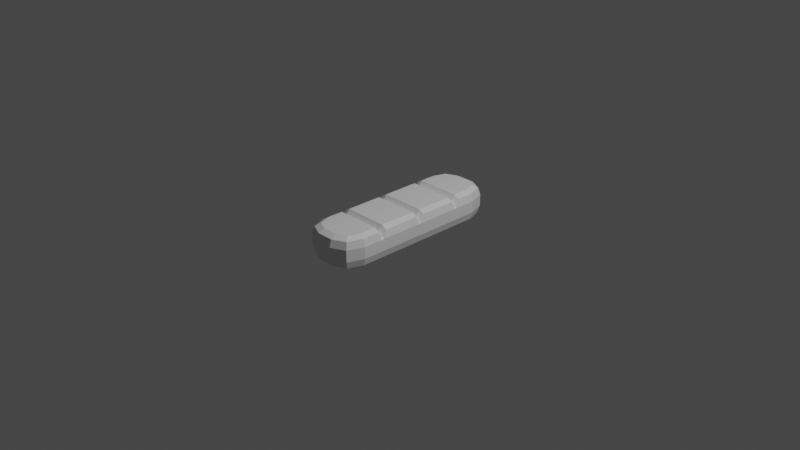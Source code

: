 # Source: xanax.blend  (saved by Blender 3.2.14; exported with 4.5.12 LTS)
import bpy
from mathutils import Matrix  # noqa: F401  (used for matrix-valued properties, if any)

bpy.ops.wm.read_factory_settings(use_empty=True)
scene = bpy.context.scene
scene.name = 'Scene'

# ---- collections
col_collection = bpy.data.collections.new('Collection'); scene.collection.children.link(col_collection)

# ---- materials (node trees are filled in below, after node groups)
mat_xanax = bpy.data.materials.new('xanax')
mat_xanax.use_backface_culling = True
mat_xanax.use_transparent_shadow = False

# ---- material node trees
mat_xanax.use_nodes = True; mat_xanax.node_tree.nodes.clear()
_N = mat_xanax.node_tree.nodes; _L = mat_xanax.node_tree.links
n0 = _N.new('ShaderNodeBsdfPrincipled'); n0.name = 'Principled BSDF'; n0.location = (10, 300)
n0.distribution = 'GGX'
n0.subsurface_method = 'RANDOM_WALK_SKIN'
n0.inputs[3].default_value = 1.45
n0.inputs[27].default_value = (0.0, 0.0, 0.0, 1.0)
n0.inputs[28].default_value = 1.0
n1 = _N.new('ShaderNodeOutputMaterial'); n1.name = 'Material Output'; n1.location = (300, 300)
_L.new(n0.outputs[0], n1.inputs[0])
n1.is_active_output = True

# ---- world
world_world = bpy.data.worlds.new('World'); scene.world = world_world
world_world.use_nodes = True; world_world.node_tree.nodes.clear()
_N = world_world.node_tree.nodes; _L = world_world.node_tree.links
n0 = _N.new('ShaderNodeOutputWorld'); n0.name = 'World Output'; n0.location = (300, 300)
n1 = _N.new('ShaderNodeBackground'); n1.name = 'Background'; n1.location = (10, 300)
n1.inputs[0].default_value = (0.05088, 0.05088, 0.05088, 1.0)
_L.new(n1.outputs[0], n0.inputs[0])
n0.is_active_output = True
world_world.color = (0.05088, 0.05088, 0.05088)
world_world.use_sun_shadow = False
world_world.sun_shadow_jitter_overblur = 0.0

# ---- cameras
cam_camera = bpy.data.cameras.new('Camera')
cam_camera.clip_end = 100.0
cam_camera.ortho_scale = 7.314

# ---- lights
light_light = bpy.data.lights.new('Light', 'POINT')
light_light.transmission_factor = 0.0
light_light.energy = 1000.0
light_light.shadow_soft_size = 0.1
light_light.shadow_maximum_resolution = 0.006
light_light.use_absolute_resolution = True

# ---- meshes
me_cube_001 = bpy.data.meshes.new('Cube.001')
me_cube_001.from_pydata([(-0.2417, 0.5, -0.1747), (-0.3191, 0.5, -0.06353), (-0.2965, 0.5, -0.1421), (-0.2417, 0.0, -0.1747), (-0.3191, 0.0, -0.06353), (-0.2965, 0.0, -0.1421), (-0.2417, -0.5, -0.1747), (-0.3191, -0.5, -0.06353), (-0.2965, -0.5, -0.1421), (-0.2417, -0.5, 0.1147), (-0.3191, -0.5, 0.06353), (-0.2965, -0.5, 0.08214), (-0.2417, 0.0, 0.1147), (-0.3191, 0.0, 0.06353), (-0.2965, 0.0, 0.08214), (-0.2417, 0.5, 0.1147), (-0.3191, 0.5, 0.06353), (-0.2965, 0.5, 0.08214), (0.2417, -0.5, -0.1747), (0.3191, -0.5, -0.06353), (0.2965, -0.5, -0.1421), (0.2417, 0.0, -0.1747), (0.3191, 0.0, -0.06353), (0.2965, 0.0, -0.1421), (0.2417, 0.5, -0.1747), (0.3191, 0.5, -0.06353), (0.2965, 0.5, -0.1421), (0.2417, 0.5, 0.1147), (0.3191, 0.5, 0.06353), (0.2965, 0.5, 0.08214), (0.2417, 0.0, 0.1147), (0.3191, 0.0, 0.06353), (0.2965, 0.0, 0.08214), (0.2417, -0.5, 0.1147), (0.3191, -0.5, 0.06353), (0.2965, -0.5, 0.08214), (-0.2417, 0.55, 0.1747), (-0.3191, 0.55, 0.06353), (-0.2965, 0.55, 0.1421), (0.2417, 0.55, -0.1747), (0.3191, 0.55, -0.06353), (0.2965, 0.55, -0.1421), (-0.3191, 0.55, -0.06353), (-0.2417, 0.55, -0.1747), (-0.2965, 0.55, -0.1421), (0.3191, 0.55, 0.06353), (0.2417, 0.55, 0.1747), (0.2965, 0.55, 0.1421), (-0.2417, 0.45, -0.1747), (-0.3191, 0.45, -0.06353), (-0.2965, 0.45, -0.1421), (-0.3191, 0.45, 0.06353), (-0.2417, 0.45, 0.1747), (-0.2965, 0.45, 0.1421), (0.3191, 0.45, -0.06353), (0.2417, 0.45, -0.1747), (0.2965, 0.45, -0.1421), (0.2417, 0.45, 0.1747), (0.3191, 0.45, 0.06353), (0.2965, 0.45, 0.1421), (-0.3191, 0.045, -0.06353), (-0.2417, 0.045, -0.1747), (-0.2965, 0.045, -0.1421), (0.3191, 0.045, 0.06353), (0.2417, 0.045, 0.1747), (0.2965, 0.045, 0.1421), (-0.3191, 0.045, 0.06353), (-0.2417, 0.045, 0.1747), (-0.2965, 0.045, 0.1421), (0.3191, 0.045, -0.06353), (0.2417, 0.045, -0.1747), (0.2965, 0.045, -0.1421), (-0.2417, -0.05, -0.1747), (-0.3191, -0.05, -0.06353), (-0.2965, -0.05, -0.1421), (-0.3191, -0.05, 0.06353), (-0.2417, -0.05, 0.1747), (-0.2965, -0.05, 0.1421), (0.3191, -0.05, -0.06353), (0.2417, -0.05, -0.1747), (0.2965, -0.05, -0.1421), (0.2417, -0.05, 0.1747), (0.3191, -0.05, 0.06353), (0.2965, -0.05, 0.1421), (-0.3191, -0.455, -0.06353), (-0.2417, -0.455, -0.1747), (-0.2965, -0.455, -0.1421), (0.3191, -0.455, 0.06353), (0.2417, -0.455, 0.1747), (0.2965, -0.455, 0.1421), (-0.3191, -0.455, 0.06353), (-0.2417, -0.455, 0.1747), (-0.2965, -0.455, 0.1421), (0.3191, -0.455, -0.06353), (0.2417, -0.455, -0.1747), (0.2965, -0.455, -0.1421), (-0.2417, -0.55, -0.1747), (-0.3191, -0.55, -0.06353), (-0.2965, -0.55, -0.1421), (0.2417, -0.55, 0.1747), (0.3191, -0.55, 0.06353), (0.2965, -0.55, 0.1421), (-0.3191, -0.55, 0.06353), (-0.2417, -0.55, 0.1747), (-0.2965, -0.55, 0.1421), (0.3191, -0.55, -0.06353), (0.2417, -0.55, -0.1747), (0.2965, -0.55, -0.1421), (-0.08195, -0.9114, -0.1747), (-0.09734, -1.0, -0.06353), (-0.09283, -0.9741, -0.1421), (-0.2417, -0.7285, -0.1747), (-0.3191, -0.7461, -0.06353), (-0.2965, -0.741, -0.1421), (-0.1949, -0.8579, -0.1747), (-0.2542, -0.9256, -0.06353), (-0.2368, -0.9058, -0.1421), (-0.2417, -0.7285, 0.1747), (-0.3191, -0.7461, 0.06353), (-0.2965, -0.741, 0.1421), (-0.08195, -0.9114, 0.1747), (-0.09734, -1.0, 0.06353), (-0.09283, -0.9741, 0.1421), (-0.1949, -0.8579, 0.1747), (-0.2542, -0.9256, 0.06353), (-0.2368, -0.9058, 0.1421), (-0.2417, 0.7285, -0.1747), (-0.3191, 0.7461, -0.06353), (-0.2965, 0.741, -0.1421), (-0.08195, 0.9114, -0.1747), (-0.09734, 1.0, -0.06353), (-0.09283, 0.9741, -0.1421), (-0.1949, 0.8579, -0.1747), (-0.2542, 0.9256, -0.06353), (-0.2368, 0.9058, -0.1421), (-0.08195, 0.9114, 0.1747), (-0.09734, 1.0, 0.06353), (-0.09283, 0.9741, 0.1421), (-0.2417, 0.7285, 0.1747), (-0.3191, 0.7461, 0.06353), (-0.2965, 0.741, 0.1421), (-0.1949, 0.8579, 0.1747), (-0.2542, 0.9256, 0.06353), (-0.2368, 0.9058, 0.1421), (0.2417, -0.7285, -0.1747), (0.3191, -0.7461, -0.06353), (0.2965, -0.741, -0.1421), (0.08195, -0.9114, -0.1747), (0.09734, -1.0, -0.06353), (0.09283, -0.9741, -0.1421), (0.1949, -0.8579, -0.1747), (0.2542, -0.9256, -0.06353), (0.2368, -0.9058, -0.1421), (0.08195, -0.9114, 0.1747), (0.09734, -1.0, 0.06353), (0.09283, -0.9741, 0.1421), (0.2417, -0.7285, 0.1747), (0.3191, -0.7461, 0.06353), (0.2965, -0.741, 0.1421), (0.1949, -0.8579, 0.1747), (0.2542, -0.9256, 0.06353), (0.2368, -0.9058, 0.1421), (0.08195, 0.9114, -0.1747), (0.09734, 1.0, -0.06353), (0.09283, 0.9741, -0.1421), (0.2417, 0.7285, -0.1747), (0.3191, 0.7461, -0.06353), (0.2965, 0.741, -0.1421), (0.1949, 0.8579, -0.1747), (0.2542, 0.9256, -0.06353), (0.2368, 0.9058, -0.1421), (0.2417, 0.7285, 0.1747), (0.3191, 0.7461, 0.06353), (0.2965, 0.741, 0.1421), (0.08195, 0.9114, 0.1747), (0.09734, 1.0, 0.06353), (0.09283, 0.9741, 0.1421), (0.1949, 0.8579, 0.1747), (0.2542, 0.9256, 0.06353), (0.2368, 0.9058, 0.1421)], [], [(42, 37, 139, 127), (60, 66, 51, 49), (126, 132, 129, 162, 168, 165, 39, 43), (99, 103, 117, 123, 120, 153, 159, 156), (105, 100, 157, 145), (160, 151, 145, 157), (19, 34, 100, 105), (27, 15, 52, 57), (30, 12, 76, 81), (0, 24, 55, 48), (3, 21, 79, 72), (6, 18, 106, 96), (171, 177, 174, 135, 141, 138, 36, 46), (25, 28, 58, 54), (22, 31, 82, 78), (85, 94, 18, 6), (61, 70, 21, 3), (43, 39, 24, 0), (166, 172, 45, 40), (109, 121, 124, 115), (49, 51, 16, 1), (48, 55, 70, 61), (40, 45, 28, 25), (4, 13, 66, 60), (46, 36, 15, 27), (73, 75, 13, 4), (84, 90, 75, 73), (57, 52, 67, 64), (54, 58, 63, 69), (72, 79, 94, 85), (69, 63, 31, 22), (7, 10, 90, 84), (64, 67, 12, 30), (97, 102, 10, 7), (112, 118, 102, 97), (81, 76, 91, 88), (78, 82, 87, 93), (115, 124, 118, 112), (88, 91, 9, 33), (33, 9, 103, 99), (93, 87, 34, 19), (148, 154, 121, 109), (142, 133, 127, 139), (130, 136, 175, 163), (136, 130, 133, 142), (172, 166, 169, 178), (178, 169, 163, 175), (154, 148, 151, 160), (96, 106, 144, 150, 147, 108, 114, 111), (43, 0, 2, 44), (44, 2, 1, 42), (61, 3, 5, 62), (62, 5, 4, 60), (85, 6, 8, 86), (86, 8, 7, 84), (103, 9, 11, 104), (104, 11, 10, 102), (76, 12, 14, 77), (77, 14, 13, 75), (52, 15, 17, 53), (53, 17, 16, 51), (106, 18, 20, 107), (107, 20, 19, 105), (79, 21, 23, 80), (80, 23, 22, 78), (55, 24, 26, 56), (56, 26, 25, 54), (46, 27, 29, 47), (47, 29, 28, 45), (64, 30, 32, 65), (65, 32, 31, 63), (88, 33, 35, 89), (89, 35, 34, 87), (15, 36, 38, 17), (17, 38, 37, 16), (24, 39, 41, 26), (26, 41, 40, 25), (0, 48, 50, 2), (2, 50, 49, 1), (67, 52, 53, 68), (68, 53, 51, 66), (70, 55, 56, 71), (71, 56, 54, 69), (27, 57, 59, 29), (29, 59, 58, 28), (48, 61, 62, 50), (50, 62, 60, 49), (57, 64, 65, 59), (59, 65, 63, 58), (12, 67, 68, 14), (14, 68, 66, 13), (21, 70, 71, 23), (23, 71, 69, 22), (3, 72, 74, 5), (5, 74, 73, 4), (91, 76, 77, 92), (92, 77, 75, 90), (94, 79, 80, 95), (95, 80, 78, 93), (30, 81, 83, 32), (32, 83, 82, 31), (72, 85, 86, 74), (74, 86, 84, 73), (81, 88, 89, 83), (83, 89, 87, 82), (9, 91, 92, 11), (11, 92, 90, 10), (18, 94, 95, 20), (20, 95, 93, 19), (6, 96, 98, 8), (8, 98, 97, 7), (33, 99, 101, 35), (35, 101, 100, 34), (114, 108, 110, 116), (116, 110, 109, 115), (120, 123, 125, 122), (122, 125, 124, 121), (111, 114, 116, 113), (113, 116, 115, 112), (123, 117, 119, 125), (125, 119, 118, 124), (141, 135, 137, 143), (143, 137, 136, 142), (129, 132, 134, 131), (131, 134, 133, 130), (138, 141, 143, 140), (140, 143, 142, 139), (132, 126, 128, 134), (134, 128, 127, 133), (177, 171, 173, 179), (179, 173, 172, 178), (165, 168, 170, 167), (167, 170, 169, 166), (174, 177, 179, 176), (176, 179, 178, 175), (168, 162, 164, 170), (170, 164, 163, 169), (159, 153, 155, 161), (161, 155, 154, 160), (147, 150, 152, 149), (149, 152, 151, 148), (156, 159, 161, 158), (158, 161, 160, 157), (150, 144, 146, 152), (152, 146, 145, 151), (96, 111, 113, 98), (98, 113, 112, 97), (117, 103, 104, 119), (119, 104, 102, 118), (108, 147, 149, 110), (110, 149, 148, 109), (153, 120, 122, 155), (155, 122, 121, 154), (105, 145, 146, 107), (107, 146, 144, 106), (157, 100, 101, 158), (158, 101, 99, 156), (162, 129, 131, 164), (164, 131, 130, 163), (135, 174, 176, 137), (137, 176, 175, 136), (42, 127, 128, 44), (44, 128, 126, 43), (166, 40, 41, 167), (167, 41, 39, 165), (36, 138, 140, 38), (38, 140, 139, 37), (45, 172, 173, 47), (47, 173, 171, 46), (1, 16, 37, 42)])
_uv = me_cube_001.uv_layers.new(name='UVMap')
_uv.uv.foreach_set('vector', [0.4545, 0.1937, 0.5455, 0.1937, 0.5455, 0.2183, 0.4545, 0.2183, 0.4545, 0.1306, 0.5455, 0.1306, 0.5455, 0.1813, 0.4545, 0.1813, 0.1553, 0.5339, 0.1736, 0.5178, 0.2179, 0.5111, 0.2821, 0.5111, 0.3264, 0.5178, 0.3447, 0.5339, 0.3447, 0.5562, 0.1553, 0.5563, 0.6553, 0.6938, 0.8447, 0.6938, 0.8447, 0.7161, 0.8264, 0.7322, 0.7821, 0.7389, 0.7179, 0.7389, 0.6736, 0.7322, 0.6553, 0.7161, 0.4545, 0.6938, 0.5455, 0.6938, 0.5455, 0.7183, 0.4545, 0.7183, 0.5455, 0.75, 0.4545, 0.75, 0.4545, 0.7183, 0.5455, 0.7183, 0.4545, 0.6875, 0.5455, 0.6875, 0.5455, 0.6938, 0.4545, 0.6938, 0.6553, 0.5625, 0.8447, 0.5625, 0.8447, 0.5688, 0.6553, 0.5688, 0.6553, 0.625, 0.8447, 0.625, 0.8447, 0.6313, 0.6553, 0.6313, 0.1553, 0.5625, 0.3447, 0.5625, 0.3447, 0.5688, 0.1553, 0.5688, 0.1553, 0.625, 0.3447, 0.625, 0.3447, 0.6313, 0.1553, 0.6313, 0.1553, 0.6875, 0.3447, 0.6875, 0.3447, 0.6938, 0.1553, 0.6938, 0.6553, 0.5339, 0.6736, 0.5178, 0.7179, 0.5111, 0.7821, 0.5111, 0.8264, 0.5178, 0.8447, 0.5339, 0.8447, 0.5563, 0.6553, 0.5562, 0.4545, 0.5625, 0.5455, 0.5625, 0.5455, 0.5688, 0.4545, 0.5688, 0.4545, 0.625, 0.5455, 0.625, 0.5455, 0.6313, 0.4545, 0.6313, 0.1553, 0.6819, 0.3447, 0.6819, 0.3447, 0.6875, 0.1553, 0.6875, 0.1553, 0.6194, 0.3447, 0.6194, 0.3447, 0.625, 0.1553, 0.625, 0.1553, 0.5563, 0.3447, 0.5562, 0.3447, 0.5625, 0.1553, 0.5625, 0.4545, 0.5317, 0.5455, 0.5317, 0.5455, 0.5562, 0.4545, 0.5562, 0.4545, 0.9131, 0.5455, 0.9131, 0.5455, 1.0, 0.4545, 1.0, 0.4545, 0.1813, 0.5455, 0.1813, 0.5455, 0.1875, 0.4545, 0.1875, 0.1553, 0.5688, 0.3447, 0.5688, 0.3447, 0.6194, 0.1553, 0.6194, 0.4545, 0.5562, 0.5455, 0.5562, 0.5455, 0.5625, 0.4545, 0.5625, 0.4545, 0.125, 0.5455, 0.125, 0.5455, 0.1306, 0.4545, 0.1306, 0.6553, 0.5562, 0.8447, 0.5563, 0.8447, 0.5625, 0.6553, 0.5625, 0.4545, 0.1187, 0.5455, 0.1187, 0.5455, 0.125, 0.4545, 0.125, 0.4545, 0.06812, 0.5455, 0.06812, 0.5455, 0.1188, 0.4545, 0.1187, 0.6553, 0.5688, 0.8447, 0.5688, 0.8447, 0.6194, 0.6553, 0.6194, 0.4545, 0.5688, 0.5455, 0.5688, 0.5455, 0.6194, 0.4545, 0.6194, 0.1553, 0.6313, 0.3447, 0.6313, 0.3447, 0.6819, 0.1553, 0.6819, 0.4545, 0.6194, 0.5455, 0.6194, 0.5455, 0.625, 0.4545, 0.625, 0.4545, 0.0625, 0.5455, 0.0625, 0.5455, 0.06812, 0.4545, 0.06812, 0.6553, 0.6194, 0.8447, 0.6194, 0.8447, 0.625, 0.6553, 0.625, 0.4545, 0.05625, 0.5455, 0.05625, 0.5455, 0.0625, 0.4545, 0.0625, 0.4545, 0.03173, 0.5455, 0.03173, 0.5455, 0.05625, 0.4545, 0.05625, 0.6553, 0.6313, 0.8447, 0.6313, 0.8447, 0.6819, 0.6553, 0.6819, 0.4545, 0.6313, 0.5455, 0.6313, 0.5455, 0.6819, 0.4545, 0.6819, 0.4545, 0.0, 0.5455, 0.0, 0.5455, 0.03173, 0.4545, 0.03173, 0.6553, 0.6819, 0.8447, 0.6819, 0.8447, 0.6875, 0.6553, 0.6875, 0.6553, 0.6875, 0.8447, 0.6875, 0.8447, 0.6938, 0.6553, 0.6938, 0.4545, 0.6819, 0.5455, 0.6819, 0.5455, 0.6875, 0.4545, 0.6875, 0.4545, 0.8369, 0.5455, 0.8369, 0.5455, 0.9131, 0.4545, 0.9131, 0.5455, 0.25, 0.4545, 0.25, 0.4545, 0.2183, 0.5455, 0.2183, 0.4545, 0.3369, 0.5455, 0.3369, 0.5455, 0.4131, 0.4545, 0.4131, 0.5455, 0.3369, 0.4545, 0.3369, 0.4545, 0.25, 0.5455, 0.25, 0.5455, 0.5317, 0.4545, 0.5317, 0.4545, 0.5, 0.5455, 0.5, 0.5455, 0.5, 0.4545, 0.5, 0.4545, 0.4131, 0.5455, 0.4131, 0.5455, 0.8369, 0.4545, 0.8369, 0.4545, 0.75, 0.5455, 0.75, 0.1553, 0.6938, 0.3447, 0.6938, 0.3447, 0.7161, 0.3264, 0.7322, 0.2821, 0.7389, 0.2179, 0.7389, 0.1736, 0.7322, 0.1553, 0.7161, 0.1553, 0.5563, 0.1553, 0.5625, 0.125, 0.5625, 0.125, 0.5563, 0.375, 0.1937, 0.375, 0.1875, 0.4545, 0.1875, 0.4545, 0.1937, 0.1553, 0.6194, 0.1553, 0.625, 0.125, 0.625, 0.125, 0.6194, 0.375, 0.1306, 0.375, 0.125, 0.4545, 0.125, 0.4545, 0.1306, 0.1553, 0.6819, 0.1553, 0.6875, 0.125, 0.6875, 0.125, 0.6819, 0.375, 0.06812, 0.375, 0.0625, 0.4545, 0.0625, 0.4545, 0.06812, 0.8447, 0.6938, 0.8447, 0.6875, 0.875, 0.6875, 0.875, 0.6938, 0.625, 0.05625, 0.625, 0.0625, 0.5455, 0.0625, 0.5455, 0.05625, 0.8447, 0.6313, 0.8447, 0.625, 0.875, 0.625, 0.875, 0.6313, 0.625, 0.1187, 0.625, 0.125, 0.5455, 0.125, 0.5455, 0.1187, 0.8447, 0.5688, 0.8447, 0.5625, 0.875, 0.5625, 0.875, 0.5688, 0.625, 0.1813, 0.625, 0.1875, 0.5455, 0.1875, 0.5455, 0.1813, 0.3447, 0.6938, 0.3447, 0.6875, 0.375, 0.6875, 0.375, 0.6938, 0.375, 0.6938, 0.375, 0.6875, 0.4545, 0.6875, 0.4545, 0.6938, 0.3447, 0.6313, 0.3447, 0.625, 0.375, 0.625, 0.375, 0.6313, 0.375, 0.6313, 0.375, 0.625, 0.4545, 0.625, 0.4545, 0.6313, 0.3447, 0.5688, 0.3447, 0.5625, 0.375, 0.5625, 0.375, 0.5688, 0.375, 0.5688, 0.375, 0.5625, 0.4545, 0.5625, 0.4545, 0.5688, 0.6553, 0.5562, 0.6553, 0.5625, 0.625, 0.5625, 0.625, 0.5562, 0.625, 0.5562, 0.625, 0.5625, 0.5455, 0.5625, 0.5455, 0.5562, 0.6553, 0.6194, 0.6553, 0.625, 0.625, 0.625, 0.625, 0.6194, 0.625, 0.6194, 0.625, 0.625, 0.5455, 0.625, 0.5455, 0.6194, 0.6553, 0.6819, 0.6553, 0.6875, 0.625, 0.6875, 0.625, 0.6819, 0.625, 0.6819, 0.625, 0.6875, 0.5455, 0.6875, 0.5455, 0.6819, 0.8447, 0.5625, 0.8447, 0.5563, 0.875, 0.5563, 0.875, 0.5625, 0.625, 0.1875, 0.625, 0.1937, 0.5455, 0.1937, 0.5455, 0.1875, 0.3447, 0.5625, 0.3447, 0.5562, 0.375, 0.5562, 0.375, 0.5625, 0.375, 0.5625, 0.375, 0.5562, 0.4545, 0.5562, 0.4545, 0.5625, 0.1553, 0.5625, 0.1553, 0.5688, 0.125, 0.5688, 0.125, 0.5625, 0.375, 0.1875, 0.375, 0.1813, 0.4545, 0.1813, 0.4545, 0.1875, 0.8447, 0.6194, 0.8447, 0.5688, 0.875, 0.5688, 0.875, 0.6194, 0.625, 0.1306, 0.625, 0.1813, 0.5455, 0.1813, 0.5455, 0.1306, 0.3447, 0.6194, 0.3447, 0.5688, 0.375, 0.5688, 0.375, 0.6194, 0.375, 0.6194, 0.375, 0.5688, 0.4545, 0.5688, 0.4545, 0.6194, 0.6553, 0.5625, 0.6553, 0.5688, 0.625, 0.5688, 0.625, 0.5625, 0.625, 0.5625, 0.625, 0.5688, 0.5455, 0.5688, 0.5455, 0.5625, 0.1553, 0.5688, 0.1553, 0.6194, 0.125, 0.6194, 0.125, 0.5688, 0.375, 0.1813, 0.375, 0.1306, 0.4545, 0.1306, 0.4545, 0.1813, 0.6553, 0.5688, 0.6553, 0.6194, 0.625, 0.6194, 0.625, 0.5688, 0.625, 0.5688, 0.625, 0.6194, 0.5455, 0.6194, 0.5455, 0.5688, 0.8447, 0.625, 0.8447, 0.6194, 0.875, 0.6194, 0.875, 0.625, 0.625, 0.125, 0.625, 0.1306, 0.5455, 0.1306, 0.5455, 0.125, 0.3447, 0.625, 0.3447, 0.6194, 0.375, 0.6194, 0.375, 0.625, 0.375, 0.625, 0.375, 0.6194, 0.4545, 0.6194, 0.4545, 0.625, 0.1553, 0.625, 0.1553, 0.6313, 0.125, 0.6313, 0.125, 0.625, 0.375, 0.125, 0.375, 0.1187, 0.4545, 0.1187, 0.4545, 0.125, 0.8447, 0.6819, 0.8447, 0.6313, 0.875, 0.6313, 0.875, 0.6819, 0.625, 0.06813, 0.625, 0.1187, 0.5455, 0.1188, 0.5455, 0.06812, 0.3447, 0.6819, 0.3447, 0.6313, 0.375, 0.6313, 0.375, 0.6819, 0.375, 0.6819, 0.375, 0.6313, 0.4545, 0.6313, 0.4545, 0.6819, 0.6553, 0.625, 0.6553, 0.6313, 0.625, 0.6313, 0.625, 0.625, 0.625, 0.625, 0.625, 0.6313, 0.5455, 0.6313, 0.5455, 0.625, 0.1553, 0.6313, 0.1553, 0.6819, 0.125, 0.6819, 0.125, 0.6313, 0.375, 0.1187, 0.375, 0.06812, 0.4545, 0.06812, 0.4545, 0.1187, 0.6553, 0.6313, 0.6553, 0.6819, 0.625, 0.6819, 0.625, 0.6313, 0.625, 0.6313, 0.625, 0.6819, 0.5455, 0.6819, 0.5455, 0.6313, 0.8447, 0.6875, 0.8447, 0.6819, 0.875, 0.6819, 0.875, 0.6875, 0.625, 0.0625, 0.625, 0.06813, 0.5455, 0.06812, 0.5455, 0.0625, 0.3447, 0.6875, 0.3447, 0.6819, 0.375, 0.6819, 0.375, 0.6875, 0.375, 0.6875, 0.375, 0.6819, 0.4545, 0.6819, 0.4545, 0.6875, 0.1553, 0.6875, 0.1553, 0.6938, 0.125, 0.6938, 0.125, 0.6875, 0.375, 0.0625, 0.375, 0.05625, 0.4545, 0.05625, 0.4545, 0.0625, 0.6553, 0.6875, 0.6553, 0.6938, 0.625, 0.6938, 0.625, 0.6875, 0.625, 0.6875, 0.625, 0.6938, 0.5455, 0.6938, 0.5455, 0.6875, 0.1736, 0.7322, 0.2179, 0.7389, 0.2102, 0.7498, 0.1538, 0.7412, 0.375, 0.9952, 0.375, 0.9154, 0.4545, 0.9131, 0.4545, 1.0, 0.7821, 0.7389, 0.8264, 0.7322, 0.8462, 0.7412, 0.7898, 0.7498, 0.625, 0.9154, 0.625, 0.9952, 0.5455, 1.0, 0.5455, 0.9131, 0.1553, 0.7161, 0.1736, 0.7322, 0.149, 0.7395, 0.1257, 0.7189, 0.375, 0.03089, 0.375, 0.001755, 0.4545, 0.0, 0.4545, 0.03173, 0.8264, 0.7322, 0.8447, 0.7161, 0.8743, 0.7189, 0.851, 0.7395, 0.625, 0.001755, 0.625, 0.03089, 0.5455, 0.03173, 0.5455, 0.0, 0.8264, 0.5178, 0.7821, 0.5111, 0.7898, 0.5002, 0.8462, 0.5088, 0.625, 0.2548, 0.625, 0.3346, 0.5455, 0.3369, 0.5455, 0.25, 0.2179, 0.5111, 0.1736, 0.5178, 0.1538, 0.5088, 0.2102, 0.5002, 0.375, 0.3346, 0.375, 0.2548, 0.4545, 0.25, 0.4545, 0.3369, 0.8447, 0.5339, 0.8264, 0.5178, 0.851, 0.5105, 0.8743, 0.5311, 0.625, 0.2191, 0.625, 0.2482, 0.5455, 0.25, 0.5455, 0.2183, 0.1736, 0.5178, 0.1553, 0.5339, 0.1257, 0.5311, 0.149, 0.5105, 0.375, 0.2482, 0.375, 0.2191, 0.4545, 0.2183, 0.4545, 0.25, 0.6736, 0.5178, 0.6553, 0.5339, 0.6257, 0.5311, 0.649, 0.5105, 0.625, 0.5018, 0.625, 0.5309, 0.5455, 0.5317, 0.5455, 0.5, 0.3447, 0.5339, 0.3264, 0.5178, 0.351, 0.5105, 0.3743, 0.5311, 0.375, 0.5309, 0.375, 0.5018, 0.4545, 0.5, 0.4545, 0.5317, 0.7179, 0.5111, 0.6736, 0.5178, 0.6538, 0.5088, 0.7102, 0.5002, 0.625, 0.4154, 0.625, 0.4952, 0.5455, 0.5, 0.5455, 0.4131, 0.3264, 0.5178, 0.2821, 0.5111, 0.2898, 0.5002, 0.3462, 0.5088, 0.375, 0.4952, 0.375, 0.4154, 0.4545, 0.4131, 0.4545, 0.5, 0.6736, 0.7322, 0.7179, 0.7389, 0.7102, 0.7498, 0.6538, 0.7412, 0.625, 0.7548, 0.625, 0.8346, 0.5455, 0.8369, 0.5455, 0.75, 0.2821, 0.7389, 0.3264, 0.7322, 0.3462, 0.7412, 0.2898, 0.7498, 0.375, 0.8346, 0.375, 0.7548, 0.4545, 0.75, 0.4545, 0.8369, 0.6553, 0.7161, 0.6736, 0.7322, 0.649, 0.7395, 0.6257, 0.7189, 0.625, 0.7191, 0.625, 0.7482, 0.5455, 0.75, 0.5455, 0.7183, 0.3264, 0.7322, 0.3447, 0.7161, 0.3743, 0.7189, 0.351, 0.7395, 0.375, 0.7482, 0.375, 0.7191, 0.4545, 0.7183, 0.4545, 0.75, 0.1553, 0.6938, 0.1553, 0.7161, 0.125, 0.7176, 0.125, 0.6938, 0.375, 0.05625, 0.375, 0.03238, 0.4545, 0.03173, 0.4545, 0.05625, 0.8447, 0.7161, 0.8447, 0.6938, 0.875, 0.6938, 0.875, 0.7176, 0.625, 0.03238, 0.625, 0.05625, 0.5455, 0.05625, 0.5455, 0.03173, 0.2179, 0.7389, 0.2821, 0.7389, 0.2864, 0.75, 0.2136, 0.75, 0.375, 0.9114, 0.375, 0.8386, 0.4545, 0.8369, 0.4545, 0.9131, 0.7179, 0.7389, 0.7821, 0.7389, 0.7864, 0.75, 0.7136, 0.75, 0.625, 0.8386, 0.625, 0.9114, 0.5455, 0.9131, 0.5455, 0.8369, 0.4545, 0.6938, 0.4545, 0.7183, 0.375, 0.7176, 0.375, 0.6938, 0.375, 0.6938, 0.375, 0.7176, 0.3447, 0.7161, 0.3447, 0.6938, 0.5455, 0.7183, 0.5455, 0.6938, 0.625, 0.6938, 0.625, 0.7176, 0.625, 0.7176, 0.625, 0.6938, 0.6553, 0.6938, 0.6553, 0.7161, 0.2821, 0.5111, 0.2179, 0.5111, 0.2136, 0.5, 0.2864, 0.5, 0.375, 0.4114, 0.375, 0.3386, 0.4545, 0.3369, 0.4545, 0.4131, 0.7821, 0.5111, 0.7179, 0.5111, 0.7136, 0.5, 0.7864, 0.5, 0.625, 0.3386, 0.625, 0.4114, 0.5455, 0.4131, 0.5455, 0.3369, 0.4545, 0.1937, 0.4545, 0.2183, 0.375, 0.2176, 0.375, 0.1937, 0.125, 0.5563, 0.125, 0.5324, 0.1553, 0.5339, 0.1553, 0.5563, 0.4545, 0.5317, 0.4545, 0.5562, 0.375, 0.5562, 0.375, 0.5324, 0.375, 0.5324, 0.375, 0.5562, 0.3447, 0.5562, 0.3447, 0.5339, 0.8447, 0.5563, 0.8447, 0.5339, 0.875, 0.5324, 0.875, 0.5563, 0.625, 0.1937, 0.625, 0.2176, 0.5455, 0.2183, 0.5455, 0.1937, 0.5455, 0.5562, 0.5455, 0.5317, 0.625, 0.5324, 0.625, 0.5562, 0.625, 0.5562, 0.625, 0.5324, 0.6553, 0.5339, 0.6553, 0.5562, 0.4545, 0.1875, 0.5455, 0.1875, 0.5455, 0.1937, 0.4545, 0.1937])
me_cube_001.materials.append(mat_xanax)
me_cube_001.update()

# ---- objects
ob_light = bpy.data.objects.new('Light', light_light)
ob_camera = bpy.data.objects.new('Camera', cam_camera)
ob_xanax = bpy.data.objects.new('xanax', me_cube_001)

# ---- transforms, parenting, visibility, modifiers, constraints
ob_light.location = (4.076, 1.005, 5.904)
ob_light.rotation_euler = (0.6503, 0.05522, 1.866)
ob_light.lock_rotations_4d = False
ob_light.empty_display_type = 'ARROWS'
ob_light.color = (0.0, 0.0, 0.0, 0.0)
ob_light.lineart.crease_threshold = 0.0
ob_camera.location = (7.359, -6.926, 4.958)
ob_camera.rotation_euler = (1.109, 0.0, 0.8149)
ob_camera.lock_rotations_4d = False
ob_camera.empty_display_type = 'ARROWS'
ob_camera.color = (0.0, 0.0, 0.0, 0.0)
ob_camera.display_type = 'WIRE'
ob_camera.lineart.crease_threshold = 0.0
ob_xanax.location = (0.0, 0.0, 0.0)

# ---- collection membership
col_collection.objects.link(ob_light)
col_collection.objects.link(ob_camera)
col_collection.objects.link(ob_xanax)

# ---- scene / render settings (as saved in the file)
scene.camera = ob_camera
scene.frame_start = 1; scene.frame_end = 250; scene.frame_set(1)
scene.render.engine = 'BLENDER_EEVEE_NEXT'
scene.cycles.sampling_pattern = 'TABULATED_SOBOL'
scene.cycles.use_light_tree = False
scene.view_settings.view_transform = 'Filmic'
bpy.context.view_layer.update()
